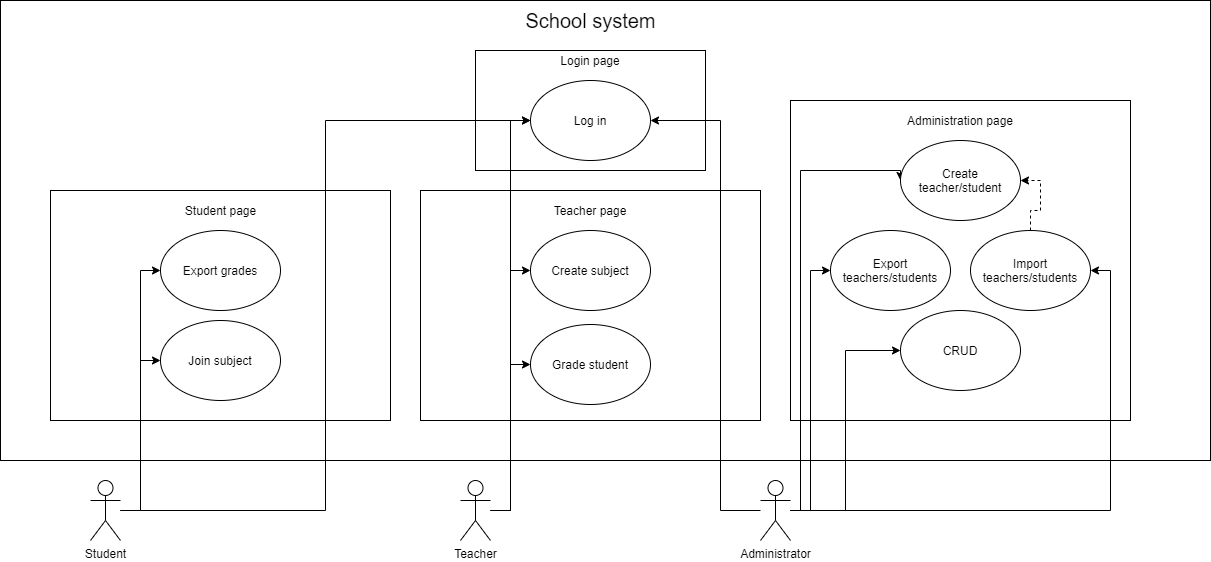

The diagram above was exported from draw.io. Its source (the exported page's mxGraphModel, read from the mxfile embedded in the PNG):
<mxGraphModel dx="1422" dy="745" grid="1" gridSize="10" guides="1" tooltips="1" connect="1" arrows="1" fold="1" page="1" pageScale="1" pageWidth="827" pageHeight="1169" math="0" shadow="0">
  <root>
    <mxCell id="0" />
    <mxCell id="1" parent="0" />
    <mxCell id="8-YW9IqkISb5VJBtS6rs-5" value="" style="rounded=0;whiteSpace=wrap;html=1;" vertex="1" parent="1">
      <mxGeometry x="190" y="50" width="1210" height="460" as="geometry" />
    </mxCell>
    <mxCell id="8-YW9IqkISb5VJBtS6rs-17" value="" style="rounded=0;whiteSpace=wrap;html=1;" vertex="1" parent="1">
      <mxGeometry x="665" y="100" width="230" height="120" as="geometry" />
    </mxCell>
    <mxCell id="8-YW9IqkISb5VJBtS6rs-18" value="Log in" style="ellipse;whiteSpace=wrap;html=1;" vertex="1" parent="1">
      <mxGeometry x="720" y="130" width="120" height="80" as="geometry" />
    </mxCell>
    <mxCell id="8-YW9IqkISb5VJBtS6rs-19" value="School system" style="text;html=1;strokeColor=none;fillColor=none;align=center;verticalAlign=middle;whiteSpace=wrap;rounded=0;fontSize=20;" vertex="1" parent="1">
      <mxGeometry x="707.5" y="60" width="145" height="20" as="geometry" />
    </mxCell>
    <mxCell id="8-YW9IqkISb5VJBtS6rs-20" value="Login page" style="text;html=1;strokeColor=none;fillColor=none;align=center;verticalAlign=middle;whiteSpace=wrap;rounded=0;" vertex="1" parent="1">
      <mxGeometry x="735" y="100" width="90" height="20" as="geometry" />
    </mxCell>
    <mxCell id="8-YW9IqkISb5VJBtS6rs-21" value="" style="rounded=0;whiteSpace=wrap;html=1;" vertex="1" parent="1">
      <mxGeometry x="240" y="240" width="340" height="230" as="geometry" />
    </mxCell>
    <mxCell id="8-YW9IqkISb5VJBtS6rs-22" value="Export grades" style="ellipse;whiteSpace=wrap;html=1;" vertex="1" parent="1">
      <mxGeometry x="350" y="280" width="120" height="80" as="geometry" />
    </mxCell>
    <mxCell id="8-YW9IqkISb5VJBtS6rs-23" value="Join subject" style="ellipse;whiteSpace=wrap;html=1;" vertex="1" parent="1">
      <mxGeometry x="350" y="370" width="120" height="80" as="geometry" />
    </mxCell>
    <mxCell id="8-YW9IqkISb5VJBtS6rs-24" value="Student page" style="text;html=1;strokeColor=none;fillColor=none;align=center;verticalAlign=middle;whiteSpace=wrap;rounded=0;" vertex="1" parent="1">
      <mxGeometry x="352.5" y="250" width="115" height="20" as="geometry" />
    </mxCell>
    <mxCell id="8-YW9IqkISb5VJBtS6rs-29" value="" style="rounded=0;whiteSpace=wrap;html=1;" vertex="1" parent="1">
      <mxGeometry x="610" y="240" width="340" height="230" as="geometry" />
    </mxCell>
    <mxCell id="8-YW9IqkISb5VJBtS6rs-30" value="Teacher page" style="text;html=1;strokeColor=none;fillColor=none;align=center;verticalAlign=middle;whiteSpace=wrap;rounded=0;" vertex="1" parent="1">
      <mxGeometry x="725" y="250" width="110" height="20" as="geometry" />
    </mxCell>
    <mxCell id="8-YW9IqkISb5VJBtS6rs-31" value="Create subject" style="ellipse;whiteSpace=wrap;html=1;" vertex="1" parent="1">
      <mxGeometry x="720" y="280" width="120" height="80" as="geometry" />
    </mxCell>
    <mxCell id="8-YW9IqkISb5VJBtS6rs-32" value="Grade student" style="ellipse;whiteSpace=wrap;html=1;" vertex="1" parent="1">
      <mxGeometry x="720" y="374" width="120" height="80" as="geometry" />
    </mxCell>
    <mxCell id="8-YW9IqkISb5VJBtS6rs-33" value="" style="rounded=0;whiteSpace=wrap;html=1;" vertex="1" parent="1">
      <mxGeometry x="980" y="150" width="340" height="320" as="geometry" />
    </mxCell>
    <mxCell id="8-YW9IqkISb5VJBtS6rs-35" value="Administration page" style="text;html=1;strokeColor=none;fillColor=none;align=center;verticalAlign=middle;whiteSpace=wrap;rounded=0;" vertex="1" parent="1">
      <mxGeometry x="1090" y="160" width="120" height="20" as="geometry" />
    </mxCell>
    <mxCell id="8-YW9IqkISb5VJBtS6rs-36" value="CRUD" style="ellipse;whiteSpace=wrap;html=1;" vertex="1" parent="1">
      <mxGeometry x="1090" y="360" width="120" height="80" as="geometry" />
    </mxCell>
    <mxCell id="8-YW9IqkISb5VJBtS6rs-63" style="edgeStyle=orthogonalEdgeStyle;rounded=0;orthogonalLoop=1;jettySize=auto;html=1;entryX=1;entryY=0.5;entryDx=0;entryDy=0;dashed=1;fontSize=20;" edge="1" parent="1" source="8-YW9IqkISb5VJBtS6rs-37" target="8-YW9IqkISb5VJBtS6rs-61">
      <mxGeometry relative="1" as="geometry" />
    </mxCell>
    <mxCell id="8-YW9IqkISb5VJBtS6rs-37" value="Import teachers/students" style="ellipse;whiteSpace=wrap;html=1;" vertex="1" parent="1">
      <mxGeometry x="1160" y="280" width="120" height="80" as="geometry" />
    </mxCell>
    <mxCell id="8-YW9IqkISb5VJBtS6rs-38" value="Export teachers/students" style="ellipse;whiteSpace=wrap;html=1;" vertex="1" parent="1">
      <mxGeometry x="1020" y="280" width="120" height="80" as="geometry" />
    </mxCell>
    <mxCell id="8-YW9IqkISb5VJBtS6rs-43" style="edgeStyle=orthogonalEdgeStyle;rounded=0;orthogonalLoop=1;jettySize=auto;html=1;entryX=0;entryY=0.5;entryDx=0;entryDy=0;fontSize=20;" edge="1" parent="1" source="8-YW9IqkISb5VJBtS6rs-41" target="8-YW9IqkISb5VJBtS6rs-23">
      <mxGeometry relative="1" as="geometry" />
    </mxCell>
    <mxCell id="8-YW9IqkISb5VJBtS6rs-44" style="edgeStyle=orthogonalEdgeStyle;rounded=0;orthogonalLoop=1;jettySize=auto;html=1;entryX=0;entryY=0.5;entryDx=0;entryDy=0;fontSize=20;" edge="1" parent="1" source="8-YW9IqkISb5VJBtS6rs-41" target="8-YW9IqkISb5VJBtS6rs-22">
      <mxGeometry relative="1" as="geometry" />
    </mxCell>
    <mxCell id="8-YW9IqkISb5VJBtS6rs-45" style="edgeStyle=orthogonalEdgeStyle;rounded=0;orthogonalLoop=1;jettySize=auto;html=1;entryX=0;entryY=0.5;entryDx=0;entryDy=0;fontSize=20;" edge="1" parent="1" source="8-YW9IqkISb5VJBtS6rs-41" target="8-YW9IqkISb5VJBtS6rs-18">
      <mxGeometry relative="1" as="geometry" />
    </mxCell>
    <mxCell id="8-YW9IqkISb5VJBtS6rs-41" value="Student" style="shape=umlActor;verticalLabelPosition=bottom;labelBackgroundColor=#ffffff;verticalAlign=top;html=1;outlineConnect=0;" vertex="1" parent="1">
      <mxGeometry x="280" y="530" width="30" height="60" as="geometry" />
    </mxCell>
    <mxCell id="8-YW9IqkISb5VJBtS6rs-47" style="edgeStyle=orthogonalEdgeStyle;rounded=0;orthogonalLoop=1;jettySize=auto;html=1;entryX=0;entryY=0.5;entryDx=0;entryDy=0;fontSize=20;" edge="1" parent="1" source="8-YW9IqkISb5VJBtS6rs-46" target="8-YW9IqkISb5VJBtS6rs-32">
      <mxGeometry relative="1" as="geometry" />
    </mxCell>
    <mxCell id="8-YW9IqkISb5VJBtS6rs-48" style="edgeStyle=orthogonalEdgeStyle;rounded=0;orthogonalLoop=1;jettySize=auto;html=1;entryX=0;entryY=0.5;entryDx=0;entryDy=0;fontSize=20;" edge="1" parent="1" source="8-YW9IqkISb5VJBtS6rs-46" target="8-YW9IqkISb5VJBtS6rs-31">
      <mxGeometry relative="1" as="geometry" />
    </mxCell>
    <mxCell id="8-YW9IqkISb5VJBtS6rs-49" style="edgeStyle=orthogonalEdgeStyle;rounded=0;orthogonalLoop=1;jettySize=auto;html=1;entryX=0;entryY=0.5;entryDx=0;entryDy=0;fontSize=20;" edge="1" parent="1" source="8-YW9IqkISb5VJBtS6rs-46" target="8-YW9IqkISb5VJBtS6rs-18">
      <mxGeometry relative="1" as="geometry" />
    </mxCell>
    <mxCell id="8-YW9IqkISb5VJBtS6rs-46" value="Teacher" style="shape=umlActor;verticalLabelPosition=bottom;labelBackgroundColor=#ffffff;verticalAlign=top;html=1;outlineConnect=0;" vertex="1" parent="1">
      <mxGeometry x="650" y="530" width="30" height="60" as="geometry" />
    </mxCell>
    <mxCell id="8-YW9IqkISb5VJBtS6rs-52" style="edgeStyle=orthogonalEdgeStyle;rounded=0;orthogonalLoop=1;jettySize=auto;html=1;entryX=0;entryY=0.5;entryDx=0;entryDy=0;fontSize=20;" edge="1" parent="1" source="8-YW9IqkISb5VJBtS6rs-51" target="8-YW9IqkISb5VJBtS6rs-38">
      <mxGeometry relative="1" as="geometry" />
    </mxCell>
    <mxCell id="8-YW9IqkISb5VJBtS6rs-54" style="edgeStyle=orthogonalEdgeStyle;rounded=0;orthogonalLoop=1;jettySize=auto;html=1;entryX=0;entryY=0.5;entryDx=0;entryDy=0;fontSize=20;" edge="1" parent="1" source="8-YW9IqkISb5VJBtS6rs-51" target="8-YW9IqkISb5VJBtS6rs-36">
      <mxGeometry relative="1" as="geometry" />
    </mxCell>
    <mxCell id="8-YW9IqkISb5VJBtS6rs-55" style="edgeStyle=orthogonalEdgeStyle;rounded=0;orthogonalLoop=1;jettySize=auto;html=1;entryX=1;entryY=0.5;entryDx=0;entryDy=0;fontSize=20;" edge="1" parent="1" source="8-YW9IqkISb5VJBtS6rs-51" target="8-YW9IqkISb5VJBtS6rs-37">
      <mxGeometry relative="1" as="geometry" />
    </mxCell>
    <mxCell id="8-YW9IqkISb5VJBtS6rs-59" style="edgeStyle=orthogonalEdgeStyle;rounded=0;orthogonalLoop=1;jettySize=auto;html=1;entryX=1;entryY=0.5;entryDx=0;entryDy=0;fontSize=20;" edge="1" parent="1" source="8-YW9IqkISb5VJBtS6rs-51" target="8-YW9IqkISb5VJBtS6rs-18">
      <mxGeometry relative="1" as="geometry">
        <Array as="points">
          <mxPoint x="910" y="560" />
          <mxPoint x="910" y="170" />
        </Array>
      </mxGeometry>
    </mxCell>
    <mxCell id="8-YW9IqkISb5VJBtS6rs-64" style="edgeStyle=orthogonalEdgeStyle;rounded=0;orthogonalLoop=1;jettySize=auto;html=1;entryX=0;entryY=0.5;entryDx=0;entryDy=0;fontSize=20;" edge="1" parent="1" source="8-YW9IqkISb5VJBtS6rs-51" target="8-YW9IqkISb5VJBtS6rs-61">
      <mxGeometry relative="1" as="geometry">
        <Array as="points">
          <mxPoint x="990" y="560" />
          <mxPoint x="990" y="220" />
        </Array>
      </mxGeometry>
    </mxCell>
    <mxCell id="8-YW9IqkISb5VJBtS6rs-51" value="Administrator" style="shape=umlActor;verticalLabelPosition=bottom;labelBackgroundColor=#ffffff;verticalAlign=top;html=1;outlineConnect=0;" vertex="1" parent="1">
      <mxGeometry x="950" y="530" width="30" height="60" as="geometry" />
    </mxCell>
    <mxCell id="8-YW9IqkISb5VJBtS6rs-61" value="Create teacher/student" style="ellipse;whiteSpace=wrap;html=1;" vertex="1" parent="1">
      <mxGeometry x="1090" y="190" width="120" height="80" as="geometry" />
    </mxCell>
  </root>
</mxGraphModel>